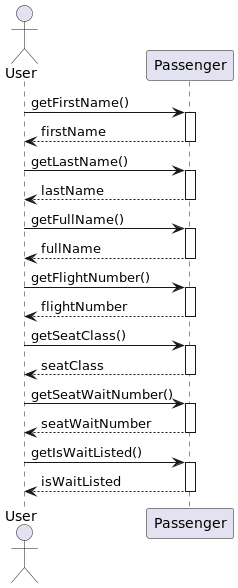

The diagram above was rendered by PlantUML. Its source (embedded in the PNG):
@startuml
actor User
participant "Passenger" as P

' Retrieve passenger's first name
User -> P : getFirstName()
activate P
P --> User : firstName
deactivate P

' Retrieve passenger's last name
User -> P : getLastName()
activate P
P --> User : lastName
deactivate P

' Retrieve passenger's full name
User -> P : getFullName()
activate P
P --> User : fullName
deactivate P

' Retrieve passenger's flight number
User -> P : getFlightNumber()
activate P
P --> User : flightNumber
deactivate P

' Retrieve passenger's seat class
User -> P : getSeatClass()
activate P
P --> User : seatClass
deactivate P

' Retrieve passenger's seat/wait number
User -> P : getSeatWaitNumber()
activate P
P --> User : seatWaitNumber
deactivate P

' Check if the passenger is on the wait list
User -> P : getIsWaitListed()
activate P
P --> User : isWaitListed
deactivate P

@enduml